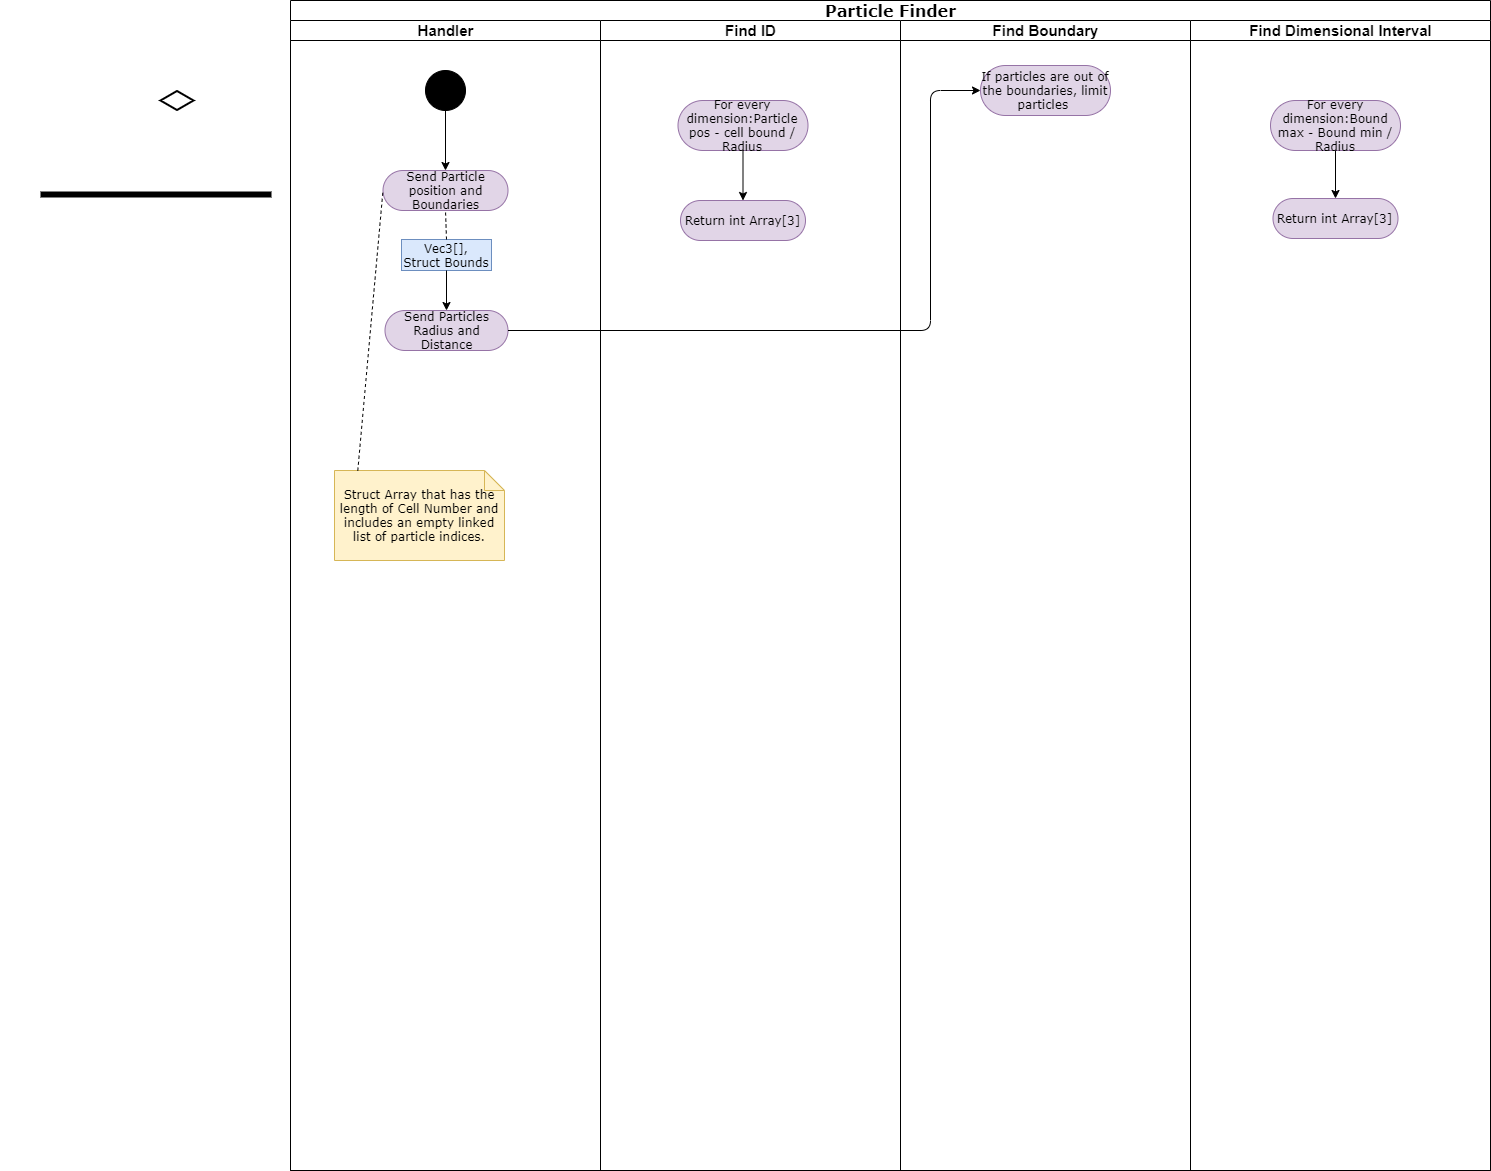

The diagram above was exported from draw.io. Its source (the exported page's mxGraphModel, read from the mxfile embedded in the PNG):
<mxGraphModel dx="2523" dy="1939" grid="1" gridSize="10" guides="1" tooltips="1" connect="1" arrows="1" fold="1" page="1" pageScale="1" pageWidth="850" pageHeight="1100" background="#ffffff" math="0" shadow="0">
  <root>
    <mxCell id="0" />
    <mxCell id="1" parent="0" />
    <mxCell id="iyxIDx-SKi2XZ2hmheYC-2" value="&lt;font style=&quot;font-size: 16px&quot;&gt;Particle Finder&lt;/font&gt;" style="swimlane;html=1;childLayout=stackLayout;startSize=20;rounded=0;shadow=0;comic=0;labelBackgroundColor=none;strokeWidth=1;fontFamily=Verdana;fontSize=14;align=center;" parent="1" vertex="1">
      <mxGeometry x="-480" y="-10" width="1200" height="1170" as="geometry">
        <mxRectangle x="40" y="20" width="60" height="20" as="alternateBounds" />
      </mxGeometry>
    </mxCell>
    <mxCell id="iyxIDx-SKi2XZ2hmheYC-3" value="&lt;font style=&quot;font-size: 15px;&quot;&gt;Handler&lt;/font&gt;" style="swimlane;html=1;startSize=20;fontSize=15;" parent="iyxIDx-SKi2XZ2hmheYC-2" vertex="1">
      <mxGeometry y="20" width="310" height="1150" as="geometry" />
    </mxCell>
    <mxCell id="iyxIDx-SKi2XZ2hmheYC-128" value="" style="ellipse;whiteSpace=wrap;html=1;rounded=0;shadow=0;comic=0;labelBackgroundColor=none;strokeWidth=1;fillColor=#000000;fontFamily=Verdana;fontSize=12;align=center;" parent="iyxIDx-SKi2XZ2hmheYC-3" vertex="1">
      <mxGeometry x="135" y="50" width="40" height="40" as="geometry" />
    </mxCell>
    <mxCell id="iyxIDx-SKi2XZ2hmheYC-131" value="Send Particles Radius and Distance" style="rounded=1;whiteSpace=wrap;html=1;shadow=0;comic=0;labelBackgroundColor=none;strokeWidth=1;fontFamily=Verdana;fontSize=12;align=center;arcSize=50;fillColor=#e1d5e7;strokeColor=#9673a6;" parent="iyxIDx-SKi2XZ2hmheYC-3" vertex="1">
      <mxGeometry x="94.5" y="290" width="123" height="40" as="geometry" />
    </mxCell>
    <mxCell id="iyxIDx-SKi2XZ2hmheYC-133" value="Send Particle position and Boundaries" style="rounded=1;whiteSpace=wrap;html=1;shadow=0;comic=0;labelBackgroundColor=none;strokeWidth=1;fontFamily=Verdana;fontSize=12;align=center;arcSize=50;fillColor=#e1d5e7;strokeColor=#9673a6;" parent="iyxIDx-SKi2XZ2hmheYC-3" vertex="1">
      <mxGeometry x="92.5" y="150" width="125" height="40" as="geometry" />
    </mxCell>
    <mxCell id="iyxIDx-SKi2XZ2hmheYC-138" value="Vec3[],&lt;br&gt;Struct Bounds" style="rounded=0;whiteSpace=wrap;html=1;shadow=0;comic=0;labelBackgroundColor=none;strokeWidth=1;fontFamily=Verdana;fontSize=12;align=center;arcSize=50;fillColor=#dae8fc;strokeColor=#6c8ebf;" parent="iyxIDx-SKi2XZ2hmheYC-3" vertex="1">
      <mxGeometry x="111" y="219" width="90" height="31" as="geometry" />
    </mxCell>
    <mxCell id="pmGwlJap9-wvX2rmIbSo-1" value="" style="endArrow=classic;html=1;entryX=0.5;entryY=0;entryDx=0;entryDy=0;exitX=0.5;exitY=1;exitDx=0;exitDy=0;" parent="iyxIDx-SKi2XZ2hmheYC-3" source="iyxIDx-SKi2XZ2hmheYC-128" target="iyxIDx-SKi2XZ2hmheYC-133" edge="1">
      <mxGeometry width="50" height="50" relative="1" as="geometry">
        <mxPoint x="-230" y="90" as="sourcePoint" />
        <mxPoint x="-180" y="40" as="targetPoint" />
      </mxGeometry>
    </mxCell>
    <mxCell id="pmGwlJap9-wvX2rmIbSo-3" value="" style="endArrow=classic;html=1;entryX=0.5;entryY=0;entryDx=0;entryDy=0;exitX=0.5;exitY=1;exitDx=0;exitDy=0;" parent="iyxIDx-SKi2XZ2hmheYC-3" source="iyxIDx-SKi2XZ2hmheYC-138" target="iyxIDx-SKi2XZ2hmheYC-131" edge="1">
      <mxGeometry width="50" height="50" relative="1" as="geometry">
        <mxPoint x="156" y="320" as="sourcePoint" />
        <mxPoint x="154.5" y="390" as="targetPoint" />
      </mxGeometry>
    </mxCell>
    <mxCell id="iyxIDx-SKi2XZ2hmheYC-134" value="Struct Array that has the length of Cell Number and includes an empty linked list of particle indices." style="shape=note;whiteSpace=wrap;html=1;rounded=0;shadow=0;comic=0;labelBackgroundColor=none;strokeWidth=1;fontFamily=Verdana;fontSize=12;align=center;size=20;fillColor=#fff2cc;strokeColor=#d6b656;" parent="iyxIDx-SKi2XZ2hmheYC-3" vertex="1">
      <mxGeometry x="44" y="450" width="170" height="90" as="geometry" />
    </mxCell>
    <mxCell id="ISfV-izhreMsqmVoo87C-3" value="" style="endArrow=none;dashed=1;html=1;entryX=0;entryY=0.5;entryDx=0;entryDy=0;exitX=0.137;exitY=0.002;exitDx=0;exitDy=0;exitPerimeter=0;" parent="iyxIDx-SKi2XZ2hmheYC-3" source="iyxIDx-SKi2XZ2hmheYC-134" target="iyxIDx-SKi2XZ2hmheYC-133" edge="1">
      <mxGeometry width="50" height="50" relative="1" as="geometry">
        <mxPoint x="-30" y="210" as="sourcePoint" />
        <mxPoint x="20" y="160" as="targetPoint" />
      </mxGeometry>
    </mxCell>
    <mxCell id="oS_JaqvydWGipsdrDZeD-4" value="" style="endArrow=none;dashed=1;html=1;entryX=0.5;entryY=1;entryDx=0;entryDy=0;exitX=0.5;exitY=0;exitDx=0;exitDy=0;" edge="1" parent="iyxIDx-SKi2XZ2hmheYC-3" source="iyxIDx-SKi2XZ2hmheYC-138" target="iyxIDx-SKi2XZ2hmheYC-133">
      <mxGeometry width="50" height="50" relative="1" as="geometry">
        <mxPoint x="77.28999999999996" y="460.17999999999984" as="sourcePoint" />
        <mxPoint x="102.5" y="180" as="targetPoint" />
      </mxGeometry>
    </mxCell>
    <mxCell id="iyxIDx-SKi2XZ2hmheYC-12" value="&lt;font style=&quot;font-size: 15px&quot;&gt;Find ID&lt;/font&gt;" style="swimlane;html=1;startSize=20;" parent="iyxIDx-SKi2XZ2hmheYC-2" vertex="1">
      <mxGeometry x="310" y="20" width="300" height="1150" as="geometry" />
    </mxCell>
    <mxCell id="oS_JaqvydWGipsdrDZeD-6" value="Return int Array[3]" style="rounded=1;whiteSpace=wrap;html=1;shadow=0;comic=0;labelBackgroundColor=none;strokeWidth=1;fontFamily=Verdana;fontSize=12;align=center;arcSize=50;fillColor=#e1d5e7;strokeColor=#9673a6;" vertex="1" parent="iyxIDx-SKi2XZ2hmheYC-12">
      <mxGeometry x="80" y="180" width="125" height="40" as="geometry" />
    </mxCell>
    <mxCell id="oS_JaqvydWGipsdrDZeD-7" value="For every dimension:Particle pos - cell bound / Radius" style="rounded=1;whiteSpace=wrap;html=1;shadow=0;comic=0;labelBackgroundColor=none;strokeWidth=1;fontFamily=Verdana;fontSize=12;align=center;arcSize=50;fillColor=#e1d5e7;strokeColor=#9673a6;" vertex="1" parent="iyxIDx-SKi2XZ2hmheYC-12">
      <mxGeometry x="77.5" y="80" width="130" height="50" as="geometry" />
    </mxCell>
    <mxCell id="oS_JaqvydWGipsdrDZeD-8" value="" style="endArrow=classic;html=1;entryX=0.5;entryY=0;entryDx=0;entryDy=0;exitX=0.5;exitY=1;exitDx=0;exitDy=0;" edge="1" parent="iyxIDx-SKi2XZ2hmheYC-12" source="oS_JaqvydWGipsdrDZeD-7" target="oS_JaqvydWGipsdrDZeD-6">
      <mxGeometry width="50" height="50" relative="1" as="geometry">
        <mxPoint x="-145" y="100" as="sourcePoint" />
        <mxPoint x="-145" y="160" as="targetPoint" />
      </mxGeometry>
    </mxCell>
    <mxCell id="oS_JaqvydWGipsdrDZeD-3" value="&lt;font style=&quot;font-size: 15px&quot;&gt;Find Boundary&lt;/font&gt;" style="swimlane;html=1;startSize=20;" vertex="1" parent="iyxIDx-SKi2XZ2hmheYC-2">
      <mxGeometry x="610" y="20" width="290" height="1150" as="geometry" />
    </mxCell>
    <mxCell id="oS_JaqvydWGipsdrDZeD-13" value="If particles are out of the boundaries, limit particles&amp;nbsp;" style="rounded=1;whiteSpace=wrap;html=1;shadow=0;comic=0;labelBackgroundColor=none;strokeWidth=1;fontFamily=Verdana;fontSize=12;align=center;arcSize=50;fillColor=#e1d5e7;strokeColor=#9673a6;" vertex="1" parent="oS_JaqvydWGipsdrDZeD-3">
      <mxGeometry x="80" y="45" width="130" height="50" as="geometry" />
    </mxCell>
    <mxCell id="oS_JaqvydWGipsdrDZeD-5" value="&lt;font style=&quot;font-size: 15px&quot;&gt;Find Dimensional Interval&lt;/font&gt;" style="swimlane;html=1;startSize=20;" vertex="1" parent="iyxIDx-SKi2XZ2hmheYC-2">
      <mxGeometry x="900" y="20" width="300" height="1150" as="geometry" />
    </mxCell>
    <mxCell id="oS_JaqvydWGipsdrDZeD-9" value="For every dimension:Bound max - Bound min / Radius" style="rounded=1;whiteSpace=wrap;html=1;shadow=0;comic=0;labelBackgroundColor=none;strokeWidth=1;fontFamily=Verdana;fontSize=12;align=center;arcSize=50;fillColor=#e1d5e7;strokeColor=#9673a6;" vertex="1" parent="oS_JaqvydWGipsdrDZeD-5">
      <mxGeometry x="80" y="80" width="130" height="50" as="geometry" />
    </mxCell>
    <mxCell id="oS_JaqvydWGipsdrDZeD-10" value="Return int Array[3]" style="rounded=1;whiteSpace=wrap;html=1;shadow=0;comic=0;labelBackgroundColor=none;strokeWidth=1;fontFamily=Verdana;fontSize=12;align=center;arcSize=50;fillColor=#e1d5e7;strokeColor=#9673a6;" vertex="1" parent="oS_JaqvydWGipsdrDZeD-5">
      <mxGeometry x="82.5" y="178" width="125" height="40" as="geometry" />
    </mxCell>
    <mxCell id="oS_JaqvydWGipsdrDZeD-11" value="" style="endArrow=classic;html=1;entryX=0.5;entryY=0;entryDx=0;entryDy=0;exitX=0.5;exitY=1;exitDx=0;exitDy=0;" edge="1" parent="oS_JaqvydWGipsdrDZeD-5" source="oS_JaqvydWGipsdrDZeD-9" target="oS_JaqvydWGipsdrDZeD-10">
      <mxGeometry width="50" height="50" relative="1" as="geometry">
        <mxPoint x="-437.5" y="140" as="sourcePoint" />
        <mxPoint x="-437.5" y="190" as="targetPoint" />
      </mxGeometry>
    </mxCell>
    <mxCell id="oS_JaqvydWGipsdrDZeD-12" value="" style="endArrow=classic;html=1;exitX=1;exitY=0.5;exitDx=0;exitDy=0;entryX=0;entryY=0.5;entryDx=0;entryDy=0;" edge="1" parent="iyxIDx-SKi2XZ2hmheYC-2" source="iyxIDx-SKi2XZ2hmheYC-131" target="oS_JaqvydWGipsdrDZeD-13">
      <mxGeometry width="50" height="50" relative="1" as="geometry">
        <mxPoint x="462.5" y="160" as="sourcePoint" />
        <mxPoint x="680" y="90" as="targetPoint" />
        <Array as="points">
          <mxPoint x="640" y="330" />
          <mxPoint x="640" y="90" />
        </Array>
      </mxGeometry>
    </mxCell>
    <mxCell id="iyxIDx-SKi2XZ2hmheYC-140" value="" style="text;strokeColor=none;fillColor=none;align=left;verticalAlign=middle;spacingTop=-1;spacingLeft=4;spacingRight=4;rotatable=0;labelPosition=right;points=[];portConstraint=eastwest;" parent="1" vertex="1">
      <mxGeometry x="-770" y="1030" width="20" height="14" as="geometry" />
    </mxCell>
    <mxCell id="oS_JaqvydWGipsdrDZeD-1" value="" style="html=1;whiteSpace=wrap;aspect=fixed;shape=isoRectangle;strokeWidth=2;" vertex="1" parent="1">
      <mxGeometry x="-610" y="80" width="33" height="20" as="geometry" />
    </mxCell>
    <mxCell id="oS_JaqvydWGipsdrDZeD-2" value="" style="line;strokeWidth=6;fillColor=none;align=left;verticalAlign=middle;spacingTop=-1;spacingLeft=3;spacingRight=3;rotatable=0;labelPosition=right;points=[];portConstraint=eastwest;fontSize=14;" vertex="1" parent="1">
      <mxGeometry x="-730" y="180" width="231" height="8" as="geometry" />
    </mxCell>
  </root>
</mxGraphModel>